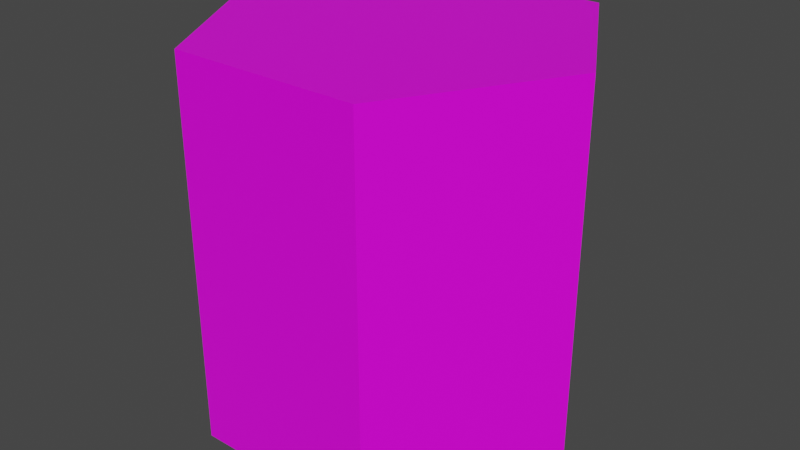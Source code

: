 # Source: CaretPrism.blend  (saved by Blender 2.81.16; exported with 4.5.12 LTS)
import bpy
from mathutils import Matrix  # noqa: F401  (used for matrix-valued properties, if any)

bpy.ops.wm.read_factory_settings(use_empty=True)
scene = bpy.context.scene
scene.name = 'Scene'

# ---- collections
col_collection = bpy.data.collections.new('Collection'); scene.collection.children.link(col_collection)

# ---- images (referenced by path relative to the original .blend; pixels are not part of the script)
import os
ASSET_DIR = os.environ.get("B2B_ASSET_DIR", "")  # directory of the original .blend (textures are referenced by path, not embedded)
HERE = os.path.dirname(os.path.abspath(__file__))  # packed textures are extracted next to this script under _unpacked/

def load_image(name, relpath, width, height, colorspace="sRGB"):
    """Load a texture the original file referenced (path relative to the .blend, or extracted next to this script)."""
    p = next((c for c in (os.path.join(HERE, relpath), os.path.join(ASSET_DIR, relpath)) if relpath and os.path.exists(c)), "")
    if p:
        img = bpy.data.images.load(p, check_existing=True)
        img.name = name
    else:  # same state as the original file: an image datablock whose file is absent (Cycles renders it pink)
        img = bpy.data.images.new(name, width, height)
        img.source = "FILE"
        img.filepath = "//" + (relpath or name)
    img.colorspace_settings.name = colorspace
    return img
img_caretuvimage = load_image('CaretUVImage', 'Caret.png', 1024, 1024, 'sRGB')

# ---- materials (node trees are filled in below, after node groups)
mat_caretmaterial = bpy.data.materials.new('CaretMaterial')
mat_caretmaterial.alpha_threshold = 0.0
mat_caretmaterial.use_transparent_shadow = False
mat_caretmaterial.line_color = (0.0, 0.0, 0.0, 1.0)

# ---- material node trees
mat_caretmaterial.use_nodes = True; mat_caretmaterial.node_tree.nodes.clear()
_N = mat_caretmaterial.node_tree.nodes; _L = mat_caretmaterial.node_tree.links
n0 = _N.new('ShaderNodeOutputMaterial'); n0.name = 'Material Output'; n0.location = (300, 300)
n1 = _N.new('ShaderNodeBsdfPrincipled'); n1.name = 'Principled BSDF'; n1.location = (10, 300)
n1.distribution = 'GGX'
n1.subsurface_method = 'BURLEY'
n1.inputs[2].default_value = 0.4
n1.inputs[3].default_value = 1.45
n1.inputs[27].default_value = (0.0, 0.0, 0.0, 1.0)
n1.inputs[28].default_value = 1.0
n2 = _N.new('ShaderNodeTexImage'); n2.name = 'Image Texture'; n2.location = (-280, 280)
n2.image = img_caretuvimage
_L.new(n1.outputs[0], n0.inputs[0])
_L.new(n2.outputs[0], n1.inputs[0])
n0.is_active_output = True

# ---- world
world_world = bpy.data.worlds.new('World'); scene.world = world_world
world_world.use_nodes = True; world_world.node_tree.nodes.clear()
_N = world_world.node_tree.nodes; _L = world_world.node_tree.links
n0 = _N.new('ShaderNodeOutputWorld'); n0.name = 'World Output'; n0.location = (300, 300)
n1 = _N.new('ShaderNodeBackground'); n1.name = 'Background'; n1.location = (10, 300)
n1.inputs[0].default_value = (0.05088, 0.05088, 0.05088, 1.0)
_L.new(n1.outputs[0], n0.inputs[0])
n0.is_active_output = True
world_world.color = (0.05088, 0.05088, 0.05088)
world_world.use_sun_shadow = False
world_world.sun_shadow_jitter_overblur = 0.0

# ---- meshes
me_cube = bpy.data.meshes.new('Cube')
me_cube.from_pydata([(2.0, 0.0, 2.98e-08), (1.0, -1.732, 2.98e-08), (-1.0, -1.732, 2.98e-08), (-1.0, 1.732, 2.98e-08), (1.0, 1.732, 2.98e-08), (-2.0, 0.0, 2.98e-08), (2.0, 0.0, 4.0), (1.0, -1.732, 4.0), (-1.0, -1.732, 4.0), (-1.0, 1.732, 4.0), (1.0, 1.732, 4.0), (-2.0, 0.0, 4.0)], [], [(3, 4, 0, 1, 2, 5), (9, 11, 8, 7, 6, 10), (4, 10, 6, 0), (5, 11, 9, 3), (0, 6, 7, 1), (1, 7, 8, 2), (3, 9, 10, 4), (2, 8, 11, 5)])
_uv = me_cube.uv_layers.new(name='UVMap')
_uv.uv.foreach_set('vector', [0.01516, 0.5995, 0.2046, 0.4901, 0.3941, 0.5995, 0.3941, 0.8183, 0.2046, 0.9277, 0.01516, 0.8183, 0.6772, 0.4551, 0.4877, 0.3457, 0.4877, 0.1269, 0.6772, 0.0175, 0.8667, 0.1269, 0.8667, 0.3457, 0.4551, 0.0175, 0.4551, 0.4551, 0.3457, 0.4551, 0.3457, 0.0175, 0.4224, 0.9277, 0.4224, 0.4901, 0.5318, 0.4901, 0.5318, 0.9277, 0.3457, 0.0175, 0.3457, 0.4551, 0.1269, 0.4551, 0.1269, 0.0175, 0.1269, 0.0175, 0.1269, 0.4551, 0.0175, 0.4551, 0.0175, 0.0175, 0.5318, 0.9277, 0.5318, 0.4901, 0.7506, 0.4901, 0.7506, 0.9277, 0.9912, 0.4901, 0.9912, 0.9277, 0.7725, 0.9277, 0.7725, 0.4901])
me_cube.materials.append(mat_caretmaterial)
me_cube.use_remesh_preserve_volume = False
me_cube.use_remesh_preserve_attributes = False
me_cube.use_mirror_vertex_groups = False
me_cube.update()

# ---- objects
ob_caret = bpy.data.objects.new('Caret', me_cube)

# ---- transforms, parenting, visibility, modifiers, constraints
ob_caret.location = (0.0, 0.0, 0.0)
ob_caret.scale = (0.5, 0.5, 0.5)
ob_caret.lock_rotations_4d = False
ob_caret.empty_display_type = 'ARROWS'
ob_caret.lineart.crease_threshold = 0.0

# ---- collection membership
col_collection.objects.link(ob_caret)

# ---- scene / render settings (as saved in the file)
scene.frame_start = 1; scene.frame_end = 250; scene.frame_set(1)
scene.render.engine = 'BLENDER_EEVEE_NEXT'
scene.cycles.use_denoising = False
scene.cycles.samples = 128
scene.cycles.sampling_pattern = 'TABULATED_SOBOL'
scene.cycles.use_adaptive_sampling = False
scene.cycles.use_light_tree = False
scene.view_settings.view_transform = 'Filmic'
bpy.context.view_layer.update()

# ---- added for rendering (the .blend has no active camera and no usable light): camera, sun
cam_auto = bpy.data.cameras.new('AutoCamera')
cam_auto.lens = 50.0
cam_auto.sensor_width = 36.0
cam_auto.clip_end = 1000.0
ob_auto_camera = bpy.data.objects.new('AutoCamera', cam_auto)
scene.collection.objects.link(ob_auto_camera)
ob_auto_camera.location = (3.06862, -3.68235, 3.4549)
ob_auto_camera.rotation_euler = (1.09748, -7.21219e-08, 0.694738)
scene.camera = ob_auto_camera
light_auto_sun = bpy.data.lights.new('AutoSun', 'SUN')
light_auto_sun.energy = 3.0
light_auto_sun.angle = 0.0523599
ob_auto_sun = bpy.data.objects.new('AutoSun', light_auto_sun)
scene.collection.objects.link(ob_auto_sun)
ob_auto_sun.rotation_euler = (0.872665, 0.174533, 0.523599)
bpy.context.view_layer.update()
